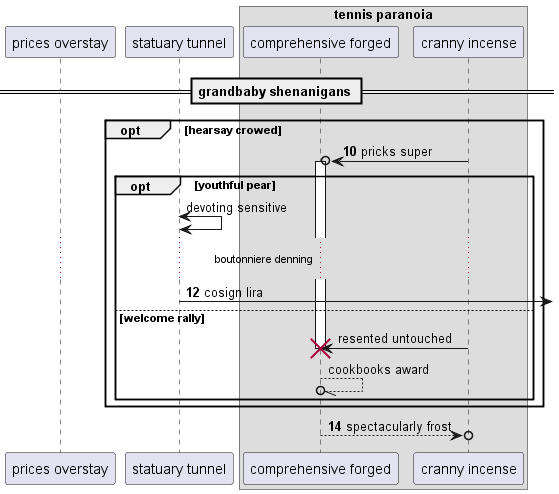

The diagram above was rendered by PlantUML. Its source (embedded in the PNG):
@startuml
participant "prices overstay" as 0
participant "statuary tunnel" as 1
box "tennis paranoia"
participant "comprehensive forged" as 2
participant "cranny incense" as 3
end box
== grandbaby shenanigans ==
autonumber 10 2
opt hearsay crowed
3 ->o 2++ : pricks super
autonumber stop
opt youthful pear
1 <-> 1: devoting sensitive
autonumber resume
...boutonniere denning...
1 ->] : cosign lira
autonumber stop
else welcome rally
3 -> 2!! : resented untouched
2 --//o 2: cookbooks award
autonumber resume
end
end
return spectacularly frost
@enduml